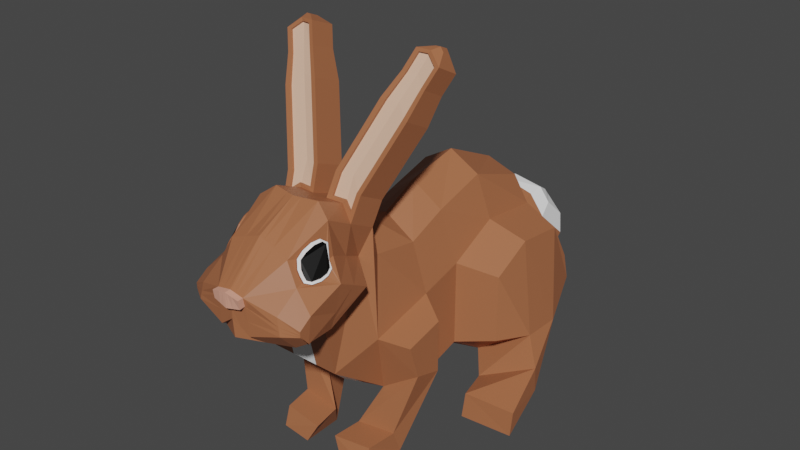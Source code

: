 # Source: rabbit.blend  (saved by Blender 3.4.6; exported with 4.5.12 LTS)
import bpy
from mathutils import Matrix  # noqa: F401  (used for matrix-valued properties, if any)

bpy.ops.wm.read_factory_settings(use_empty=True)
scene = bpy.context.scene
scene.name = 'Scene'

# ---- collections
col_collection = bpy.data.collections.new('Collection'); scene.collection.children.link(col_collection)

# ---- materials (node trees are filled in below, after node groups)
mat_brown = bpy.data.materials.new('Brown')
mat_white_001 = bpy.data.materials.new('White.001')
mat_black = bpy.data.materials.new('Black')
mat_pink = bpy.data.materials.new('Pink')
mat_darkbrown = bpy.data.materials.new('darkbrown')
mat_material = bpy.data.materials.new('Material')

# ---- material node trees
mat_brown.use_nodes = True; mat_brown.node_tree.nodes.clear()
_N = mat_brown.node_tree.nodes; _L = mat_brown.node_tree.links
n0 = _N.new('ShaderNodeBsdfPrincipled'); n0.name = 'Principled BSDF'; n0.location = (10, 300)
n0.distribution = 'GGX'
n0.subsurface_method = 'RANDOM_WALK_SKIN'
n0.inputs[0].default_value = (0.3974, 0.1391, 0.06125, 1.0)
n0.inputs[3].default_value = 1.45
n0.inputs[27].default_value = (0.0, 0.0, 0.0, 1.0)
n0.inputs[28].default_value = 1.0
n1 = _N.new('ShaderNodeOutputMaterial'); n1.name = 'Material Output'; n1.location = (300, 300)
_L.new(n0.outputs[0], n1.inputs[0])
n1.is_active_output = True
mat_white_001.use_nodes = True; mat_white_001.node_tree.nodes.clear()
_N = mat_white_001.node_tree.nodes; _L = mat_white_001.node_tree.links
n0 = _N.new('ShaderNodeBsdfPrincipled'); n0.name = 'Principled BSDF'; n0.location = (10, 300)
n0.distribution = 'GGX'
n0.subsurface_method = 'RANDOM_WALK_SKIN'
n0.inputs[0].default_value = (1.0, 1.0, 1.0, 1.0)
n0.inputs[3].default_value = 1.45
n0.inputs[27].default_value = (0.0, 0.0, 0.0, 1.0)
n0.inputs[28].default_value = 1.0
n1 = _N.new('ShaderNodeOutputMaterial'); n1.name = 'Material Output'; n1.location = (300, 300)
_L.new(n0.outputs[0], n1.inputs[0])
n1.is_active_output = True
mat_black.use_nodes = True; mat_black.node_tree.nodes.clear()
_N = mat_black.node_tree.nodes; _L = mat_black.node_tree.links
n0 = _N.new('ShaderNodeBsdfPrincipled'); n0.name = 'Principled BSDF'; n0.location = (10, 300)
n0.distribution = 'GGX'
n0.subsurface_method = 'RANDOM_WALK_SKIN'
n0.inputs[0].default_value = (0.0, 0.0, 0.0, 1.0)
n0.inputs[3].default_value = 1.45
n0.inputs[27].default_value = (0.0, 0.0, 0.0, 1.0)
n0.inputs[28].default_value = 1.0
n1 = _N.new('ShaderNodeOutputMaterial'); n1.name = 'Material Output'; n1.location = (300, 300)
_L.new(n0.outputs[0], n1.inputs[0])
n1.is_active_output = True
mat_pink.use_nodes = True; mat_pink.node_tree.nodes.clear()
_N = mat_pink.node_tree.nodes; _L = mat_pink.node_tree.links
n0 = _N.new('ShaderNodeOutputMaterial'); n0.name = 'Material Output'; n0.location = (300, 300)
n1 = _N.new('ShaderNodeBsdfPrincipled'); n1.name = 'Principled BSDF'; n1.location = (10, 300)
n1.distribution = 'GGX'
n1.subsurface_method = 'RANDOM_WALK_SKIN'
n1.inputs[0].default_value = (0.8, 0.3783, 0.2714, 1.0)
n1.inputs[3].default_value = 1.45
n1.inputs[27].default_value = (0.0, 0.0, 0.0, 1.0)
n1.inputs[28].default_value = 1.0
_L.new(n1.outputs[0], n0.inputs[0])
n0.is_active_output = True
mat_darkbrown.use_nodes = True; mat_darkbrown.node_tree.nodes.clear()
_N = mat_darkbrown.node_tree.nodes; _L = mat_darkbrown.node_tree.links
n0 = _N.new('ShaderNodeBsdfPrincipled'); n0.name = 'Principled BSDF'; n0.location = (10, 300)
n0.distribution = 'GGX'
n0.subsurface_method = 'RANDOM_WALK_SKIN'
n0.inputs[0].default_value = (0.1814, 0.05802, 0.004255, 1.0)
n0.inputs[3].default_value = 1.45
n0.inputs[27].default_value = (0.0, 0.0, 0.0, 1.0)
n0.inputs[28].default_value = 1.0
n1 = _N.new('ShaderNodeOutputMaterial'); n1.name = 'Material Output'; n1.location = (300, 300)
_L.new(n0.outputs[0], n1.inputs[0])
n1.is_active_output = True
mat_material.use_nodes = True; mat_material.node_tree.nodes.clear()
_N = mat_material.node_tree.nodes; _L = mat_material.node_tree.links
n0 = _N.new('ShaderNodeBsdfPrincipled'); n0.name = 'Principled BSDF'; n0.location = (10, 300)
n0.distribution = 'GGX'
n0.subsurface_method = 'RANDOM_WALK_SKIN'
n0.inputs[0].default_value = (0.8, 0.4993, 0.3541, 1.0)
n0.inputs[3].default_value = 1.45
n0.inputs[27].default_value = (0.0, 0.0, 0.0, 1.0)
n0.inputs[28].default_value = 1.0
n1 = _N.new('ShaderNodeOutputMaterial'); n1.name = 'Material Output'; n1.location = (300, 300)
_L.new(n0.outputs[0], n1.inputs[0])
n1.is_active_output = True

# ---- world
world_world = bpy.data.worlds.new('World'); scene.world = world_world
world_world.use_nodes = True; world_world.node_tree.nodes.clear()
_N = world_world.node_tree.nodes; _L = world_world.node_tree.links
n0 = _N.new('ShaderNodeOutputWorld'); n0.name = 'World Output'; n0.location = (300, 300)
n1 = _N.new('ShaderNodeBackground'); n1.name = 'Background'; n1.location = (10, 300)
n1.inputs[0].default_value = (0.05088, 0.05088, 0.05088, 1.0)
_L.new(n1.outputs[0], n0.inputs[0])
n0.is_active_output = True
world_world.color = (0.05088, 0.05088, 0.05088)
world_world.use_sun_shadow = False
world_world.sun_shadow_jitter_overblur = 0.0

# ---- meshes
me_plane = bpy.data.meshes.new('Plane')
me_plane.from_pydata([(0.133, -0.1128, 1.306), (0.1964, -0.1181, 0.5391), (0.133, 0.113, 1.401), (0.1964, 0.145, 0.6131), (0.133, 0.4281, 1.493), (0.1964, 0.3731, 0.4579), (0.133, 0.7858, 1.367), (0.1964, 0.798, 0.4984), (0.133, 0.888, 1.163), (0.2052, 1.003, 0.7355), (0.133, -0.3877, 1.35), (0.1523, -0.3799, 0.5777), (0.3569, 0.2322, 0.6616), (0.1636, -0.4668, 1.542), (0.1523, -0.7388, 0.8445), (0.1636, -0.7679, 1.695), (0.1523, -0.8076, 1.17), (0.133, -0.9928, 1.572), (0.1964, -1.047, 1.178), (0.06, -1.18, 1.428), (0.1964, -1.141, 1.278), (0.0, -0.1148, 1.421), (0.0, -0.1525, 0.4833), (0.0, 0.09972, 1.527), (0.0, 0.145, 0.5361), (0.0, 0.4242, 1.595), (0.0, 0.4091, 0.4455), (0.0, 0.7807, 1.432), (0.0, 0.7656, 0.4643), (0.0, 0.8855, 1.214), (0.0, -0.3462, 1.521), (0.0, -0.4636, 0.5818), (0.0, -0.4275, 1.627), (0.0, -0.7388, 0.8445), (0.0, -0.7653, 1.753), (0.0, -0.8076, 1.17), (0.0, -0.9842, 1.634), (0.0, -1.173, 1.189), (0.0, -1.18, 1.443), (0.0, -1.18, 1.292), (0.1964, -0.108, 1.033), (0.1964, 0.1448, 1.102), (0.1964, 0.4374, 1.25), (0.1964, 0.798, 1.212), (0.1964, 0.8941, 1.043), (0.1964, -0.4865, 0.942), (0.1284, -0.5196, 1.393), (0.1816, -0.7664, 1.523), (0.1816, -1.006, 1.459), (0.1816, -1.133, 1.37), (0.4365, 0.402, 0.6582), (0.4365, 0.6334, 0.6498), (0.3598, 0.9221, 0.7586), (0.3569, 0.2321, 1.054), (0.3569, 0.4673, 1.174), (0.3569, 0.757, 1.143), (0.3569, 0.8865, 0.9149), (0.3135, -0.2006, 0.9712), (0.3135, -0.2005, 0.6748), (0.3135, -0.4249, 0.9174), (0.3135, -0.3631, 0.7219), (0.2636, 0.2646, 0.3648), (0.2636, 0.4053, 0.249), (0.5036, 0.3353, 0.5155), (0.5036, 0.3457, 0.3682), (0.2939, 0.08614, 0.3612), (0.2939, 0.05637, 0.2265), (0.534, 0.07643, 0.384), (0.534, 0.05358, 0.251), (0.06301, -0.443, 0.334), (0.1072, -0.3754, 0.196), (0.2317, -0.4275, 0.3544), (0.2317, -0.3725, 0.2154), (0.04638, -0.6069, 0.3254), (0.09052, -0.6292, 0.2159), (0.2151, -0.5914, 0.3458), (0.2151, -0.6264, 0.2352), (0.2558, -0.8249, 1.438), (0.222, -0.8506, 1.195), (0.2558, -1.024, 1.362), (0.2558, -1.043, 1.23), (0.2558, -1.093, 1.314), (0.2558, -1.093, 1.284), (0.239, -0.6265, 1.329), (0.06917, -1.165, 1.224), (0.189, -1.137, 1.324), (0.0, -1.18, 1.362), (0.2389, -0.8412, 1.286), (0.2558, -1.044, 1.224), (0.2558, -1.093, 1.299), (0.06071, -1.172, 1.381), (0.06119, -1.212, 1.427), (0.0, -1.212, 1.441), (0.0, -1.212, 1.361), (0.0619, -1.204, 1.379), (0.06649, -0.9885, 1.603), (0.1009, -0.7405, 1.756), (0.1009, -0.4211, 1.617), (0.06649, -0.3669, 1.436), (0.03, -1.18, 1.436), (0.03458, -1.172, 1.258), (0.03035, -1.176, 1.372), (0.0306, -1.212, 1.434), (0.03095, -1.208, 1.37), (0.1816, -0.8014, 1.514), (0.1816, -0.9685, 1.469), (0.1695, -0.7904, 1.596), (0.1595, -0.8267, 1.624), (0.151, -0.8738, 1.619), (0.1446, -0.9196, 1.596), (0.1415, -0.9519, 1.565), (0.1559, -0.9707, 1.526), (0.1683, -0.9721, 1.498), (0.1982, -0.9398, 1.456), (0.2076, -0.8913, 1.457), (0.209, -0.8496, 1.468), (0.2025, -0.8146, 1.487), (0.1849, -0.8271, 1.524), (0.1889, -0.9494, 1.49), (0.1778, -0.8186, 1.591), (0.1757, -0.8376, 1.607), (0.169, -0.8716, 1.603), (0.1626, -0.9102, 1.583), (0.1587, -0.9355, 1.558), (0.1704, -0.9502, 1.528), (0.1806, -0.9513, 1.506), (0.2, -0.9357, 1.484), (0.2078, -0.8963, 1.485), (0.2088, -0.8611, 1.494), (0.2028, -0.8367, 1.507), (0.1906, -0.8042, 1.519), (0.1784, -0.7932, 1.602), (0.1685, -0.8295, 1.63), (0.16, -0.8766, 1.625), (0.1535, -0.9224, 1.602), (0.1505, -0.9547, 1.571), (0.1649, -0.9735, 1.532), (0.1773, -0.9749, 1.504), (0.1906, -0.9713, 1.475), (0.2071, -0.9426, 1.462), (0.2165, -0.8941, 1.463), (0.218, -0.8524, 1.474), (0.2115, -0.8174, 1.493), (0.1896, -0.8185, 1.525), (0.1942, -0.9599, 1.485), (0.1813, -0.8086, 1.603), (0.1789, -0.8306, 1.621), (0.1711, -0.8699, 1.616), (0.1638, -0.9147, 1.593), (0.1592, -0.9439, 1.565), (0.1728, -0.9609, 1.53), (0.1846, -0.9622, 1.504), (0.207, -0.9441, 1.479), (0.2161, -0.8985, 1.481), (0.2172, -0.8578, 1.491), (0.2103, -0.8296, 1.505), (0.1474, -0.5953, 1.666), (0.1927, -1.139, 1.301), (0.0, -0.5964, 1.69), (0.155, -0.643, 1.458), (0.0, -1.18, 1.327), (0.2304, -0.8459, 1.241), (0.2558, -1.043, 1.227), (0.2558, -1.093, 1.291), (0.2474, -0.7257, 1.384), (0.06494, -1.168, 1.303), (0.03247, -1.174, 1.315), (0.1104, -0.5741, 1.706), (0.03234, -0.7574, 1.753), (0.02132, -0.3529, 1.494), (0.01109, -1.178, 1.281), (0.009733, -1.179, 1.365), (0.009923, -1.211, 1.364), (0.02132, -0.9856, 1.624), (0.03234, -0.4255, 1.624), (0.009619, -1.18, 1.441), (0.00981, -1.212, 1.439), (0.01041, -1.178, 1.323), (0.05466, -0.5804, 1.707), (0.1125, -0.3688, 1.745), (0.1753, -0.4144, 1.671), (0.044, -0.3731, 1.753), (0.1549, -0.5616, 1.75), (0.06421, -0.5375, 1.813), (0.1706, -0.2887, 1.93), (0.2334, -0.3344, 1.856), (0.1021, -0.2931, 1.937), (0.2135, -0.4811, 1.936), (0.1217, -0.4582, 1.996), (0.223, -0.2165, 2.097), (0.2858, -0.2622, 2.022), (0.1545, -0.2209, 2.104), (0.2659, -0.4089, 2.103), (0.1545, -0.3868, 2.169), (0.2651, -0.1778, 2.236), (0.3177, -0.216, 2.173), (0.2077, -0.1815, 2.242), (0.3011, -0.339, 2.241), (0.2077, -0.3205, 2.296), (0.2979, -0.1326, 2.34), (0.3504, -0.1709, 2.277), (0.2405, -0.1363, 2.346), (0.3313, -0.2973, 2.337), (0.2898, -0.2725, 2.382), (0.2534, -0.2795, 2.383), (0.3087, -0.1694, 2.385), (0.3266, -0.1824, 2.364), (0.2892, -0.1706, 2.387), (0.3266, -0.2252, 2.385), (0.3087, -0.2148, 2.405), (0.2892, -0.2178, 2.405), (0.1636, -0.6173, 1.618), (0.1009, -0.5808, 1.686), (0.03234, -0.5914, 1.689), (0.044, -0.5391, 1.817), (0.1021, -0.459, 2.002), (0.1753, -0.565, 1.747), (0.2334, -0.4849, 1.932), (0.2858, -0.4127, 2.098), (0.3177, -0.3422, 2.237), (0.1741, -0.386, 2.162), (0.2242, -0.3198, 2.29), (0.3504, -0.297, 2.341), (0.2979, -0.2664, 2.398), (0.2405, -0.2753, 2.4), (0.1101, -0.5623, 1.701), (0.1123, -0.5166, 1.81), (0.1547, -0.5497, 1.745), (0.06396, -0.5256, 1.808), (0.1704, -0.4365, 1.995), (0.2227, -0.3643, 2.161), (0.2133, -0.4692, 1.931), (0.1215, -0.4463, 1.991), (0.2657, -0.3971, 2.098), (0.1739, -0.3741, 2.157), (0.3008, -0.329, 2.237), (0.2649, -0.3016, 2.29), (0.2239, -0.3098, 2.286), (0.2896, -0.2625, 2.377), (0.1471, -0.5834, 1.661), (0.05441, -0.5685, 1.702), (0.3311, -0.2874, 2.333), (0.2532, -0.2695, 2.379), (0.2079, 0.9968, 0.7368), (0.0, 0.9644, 0.7027), (0.1314, 0.9653, 1.18), (0.2037, 1.164, 0.8833), (0.0, 0.9628, 1.23), (0.1948, 0.9715, 1.059), (0.0, 1.152, 0.8557), (0.1751, 1.069, 1.106), (0.1325, 1.065, 1.187), (0.0, 1.063, 1.221), (0.1811, 1.199, 0.9874), (0.0, 1.204, 0.9653), (0.119, 1.146, 1.138), (0.1177, 1.146, 1.14), (0.0, 1.146, 1.142), (0.1192, 1.181, 1.095), (0.0, 1.181, 1.094), (0.09821, 0.145, 0.5746), (0.09821, -0.1353, 0.5112), (0.07614, -0.8076, 1.17), (0.09821, -1.11, 1.183), (0.09821, 0.7818, 0.4813), (0.07614, -0.4218, 0.5797), (0.07614, -0.7388, 0.8445), (0.09821, 0.3911, 0.4517), (0.104, 0.9806, 0.7197), (0.1026, 0.9837, 0.7191), (0.1018, 1.158, 0.8695), (0.09053, 1.201, 0.9763), (0.05958, 1.181, 1.095), (0.05833, -0.7388, 0.8445), (0.0, -0.7942, 1.106), (0.05447, -0.7897, 1.085), (0.03504, -0.7937, 1.104)], [(44, 243)], [(40, 1, 3, 41), (41, 3, 12, 53), (3, 5, 50, 12), (43, 42, 54, 55), (40, 0, 10, 45), (45, 10, 13, 46), (159, 211, 15, 47), (47, 15, 17, 48, 105, 112, 111, 110, 109, 108, 107, 106, 104), (48, 17, 19, 49), (4, 6, 27, 25), (173, 168, 34, 36), (260, 261, 22, 24), (262, 263, 37, 35), (174, 169, 30, 32), (265, 266, 273, 33, 31), (6, 8, 29, 27), (175, 173, 36, 38), (267, 260, 24, 26), (18, 20, 84, 100, 170, 39, 37, 263), (2, 4, 25, 23), (213, 174, 32, 158), (10, 0, 21, 30, 169, 98), (266, 262, 35, 274, 276, 275, 273), (0, 2, 23, 21), (261, 265, 31, 22), (264, 267, 26, 28), (264, 28, 244, 268), (48, 49, 81, 79), (18, 16, 78, 80), (159, 47, 77, 164), (11, 45, 46, 14), (40, 45, 59, 57), (6, 43, 44, 8), (4, 42, 43, 6), (2, 41, 42, 4), (0, 40, 41, 2), (53, 12, 50, 54), (54, 50, 51, 55), (55, 51, 52, 56), (42, 41, 53, 54), (44, 43, 55, 56), (7, 51, 64, 62), (9, 44, 56, 52), (7, 9, 52, 51), (58, 57, 59, 60), (1, 40, 57, 58), (58, 60, 71, 72), (45, 11, 60, 59), (85, 49, 19, 90), (63, 61, 65, 67), (51, 50, 63, 64), (50, 5, 61, 63), (5, 7, 62, 61), (65, 66, 68, 67), (61, 62, 66, 65), (62, 64, 68, 66), (64, 63, 67, 68), (72, 71, 75, 76), (60, 11, 69, 71), (11, 1, 70, 69), (1, 58, 72, 70), (73, 74, 76, 75), (70, 72, 76, 74), (69, 70, 74, 73), (71, 69, 73, 75), (14, 46, 16), (88, 79, 81, 89), (87, 77, 79, 88), (164, 77, 87, 161), (20, 18, 80, 82), (47, 104, 116, 115, 114, 113, 105, 48, 79, 77), (157, 20, 82, 163), (16, 46, 83, 78), (101, 90, 94, 103), (177, 171, 86, 160), (49, 85, 89, 81), (161, 87, 88, 162), (162, 88, 89, 163), (157, 85, 90, 165), (172, 176, 92, 93), (175, 38, 92, 176), (90, 19, 91, 94), (19, 99, 102, 91), (94, 91, 102, 103), (165, 90, 101, 166), (171, 101, 103, 172), (13, 97, 179, 180), (19, 17, 95, 99), (13, 10, 98, 97), (17, 15, 96, 95), (114, 115, 141, 140), (126, 127, 153, 152), (108, 109, 134, 133), (115, 116, 142, 141), (109, 110, 135, 134), (116, 104, 130, 142), (110, 111, 136, 135), (111, 112, 137, 136), (112, 105, 138, 137), (104, 106, 131, 130), (105, 113, 139, 138), (106, 107, 132, 131), (113, 114, 140, 139), (107, 108, 133, 132), (119, 117, 130, 131), (120, 119, 131, 132), (121, 120, 132, 133), (122, 121, 133, 134), (123, 122, 134, 135), (124, 123, 135, 136), (125, 124, 136, 137), (118, 125, 137, 138), (126, 118, 138, 139), (127, 126, 139, 140), (128, 127, 140, 141), (129, 128, 141, 142), (117, 129, 142, 130), (143, 145, 146, 147, 148, 149, 150, 151, 144, 152, 153, 154, 155), (120, 121, 147, 146), (127, 128, 154, 153), (121, 122, 148, 147), (128, 129, 155, 154), (122, 123, 149, 148), (129, 117, 143, 155), (123, 124, 150, 149), (124, 125, 151, 150), (125, 118, 144, 151), (117, 119, 145, 143), (118, 126, 152, 144), (119, 120, 146, 145), (15, 211, 212, 96), (84, 165, 166, 100), (20, 157, 165, 84), (80, 162, 163, 82), (78, 161, 162, 80), (170, 177, 160, 39), (85, 157, 163, 89), (83, 164, 161, 78), (46, 159, 164, 83), (168, 213, 158, 34), (46, 13, 211, 159), (96, 212, 213, 168), (100, 166, 177, 170), (86, 171, 172, 93), (99, 175, 176, 102), (103, 102, 176, 172), (166, 101, 171, 177), (178, 167, 225, 240), (99, 95, 173, 175), (97, 98, 169, 174), (95, 96, 168, 173), (187, 192, 233, 231), (181, 214, 215, 186), (211, 13, 180, 216), (174, 213, 214, 181), (97, 174, 181, 179), (167, 156, 239, 225), (184, 186, 191, 189), (220, 188, 232, 234), (216, 180, 185, 217), (180, 179, 184, 185), (192, 197, 235, 233), (179, 181, 186, 184), (218, 190, 195, 219), (197, 202, 241, 235), (186, 215, 193, 191), (182, 187, 231, 227), (217, 185, 190, 218), (185, 184, 189, 190), (196, 198, 224, 201), (194, 196, 201, 199), (190, 189, 194, 195), (204, 221, 237, 242), (189, 191, 196, 194), (191, 193, 198, 196), (200, 199, 205, 206), (222, 200, 206, 208), (156, 182, 227, 239), (219, 195, 200, 222), (195, 194, 199, 200), (203, 204, 242, 238), (208, 206, 205, 209), (209, 205, 207, 210), (224, 223, 209, 210), (199, 201, 207, 205), (201, 224, 210, 207), (223, 222, 208, 209), (156, 167, 212, 211), (167, 178, 213, 212), (183, 188, 215, 214), (178, 183, 214, 213), (182, 156, 211, 216), (187, 182, 216, 217), (197, 192, 218, 219), (188, 220, 193, 215), (192, 187, 217, 218), (220, 221, 198, 193), (203, 202, 222, 223), (204, 203, 223, 224), (221, 204, 224, 198), (202, 197, 219, 222), (240, 225, 226, 228), (226, 227, 231, 229), (225, 239, 227, 226), (232, 229, 230, 234), (228, 226, 229, 232), (230, 233, 235, 236), (229, 231, 233, 230), (234, 230, 236, 237), (236, 235, 241, 238), (237, 236, 238, 242), (221, 220, 234, 237), (188, 183, 228, 232), (202, 203, 238, 241), (183, 178, 240, 228), (269, 244, 249, 270), (8, 44, 248, 245), (29, 8, 245, 247), (44, 9, 246, 248), (245, 248, 250, 251), (248, 246, 253, 250), (247, 245, 251, 252), (270, 249, 254, 271), (271, 254, 259, 272), (256, 255, 258, 272, 259, 257), (252, 251, 256, 257), (250, 253, 258, 255), (251, 250, 255, 256), (7, 264, 268, 243), (7, 5, 267, 264), (1, 11, 265, 261), (14, 16, 262, 266), (5, 3, 260, 267), (11, 14, 266, 265), (16, 18, 263, 262), (3, 1, 261, 260), (253, 271, 272, 258), (246, 270, 271, 253), (9, 269, 270, 246), (273, 275, 276, 274, 33)])
me_plane.polygons.foreach_set('material_index', [0, 0, 0, 0, 0, 0, 0, 0, 0, 0, 0, 1, 0, 0, 1, 0, 0, 1, 0, 0, 0, 0, 0, 0, 1, 1, 1, 0, 0, 0, 0, 0, 0, 0, 0, 0, 0, 0, 0, 0, 0, 0, 0, 0, 0, 0, 0, 0, 0, 0, 0, 0, 0, 0, 0, 0, 0, 0, 0, 0, 0, 0, 0, 0, 0, 0, 0, 0, 0, 0, 0, 0, 0, 3, 0, 0, 0, 0, 0, 3, 3, 3, 3, 3, 0, 3, 0, 0, 0, 0, 0, 0, 0, 0, 0, 0, 0, 0, 0, 0, 0, 0, 0, 0, 1, 1, 1, 1, 1, 1, 1, 1, 1, 1, 1, 1, 1, 2, 0, 0, 0, 0, 0, 0, 0, 0, 0, 0, 0, 0, 0, 0, 0, 0, 0, 0, 0, 0, 0, 0, 0, 0, 0, 3, 3, 3, 0, 0, 0, 0, 0, 0, 0, 0, 0, 0, 0, 0, 0, 0, 0, 0, 0, 0, 0, 0, 0, 0, 0, 0, 0, 0, 0, 0, 0, 0, 0, 0, 0, 0, 0, 0, 0, 0, 0, 0, 0, 0, 0, 0, 0, 0, 0, 0, 0, 0, 0, 0, 0, 0, 0, 5, 5, 5, 5, 5, 5, 5, 5, 5, 5, 0, 0, 0, 0, 1, 0, 0, 0, 1, 1, 1, 1, 1, 1, 1, 1, 1, 0, 0, 0, 0, 0, 0, 0, 0, 1, 1, 0, 1])
_uv = me_plane.uv_layers.new(name='UVMap')
_uv.uv.foreach_set('vector', [0.4613, 0.0, 0.9266, 0.0, 0.9266, 1.0, 0.4613, 1.0, 0.4613, 1.0, 0.9266, 1.0, 0.9266, 1.0, 0.4613, 1.0, 0.9266, 1.0, 1.0, 1.0, 0.9266, 1.0, 0.9266, 1.0, 0.4613, 1.0, 0.4613, 1.0, 0.4613, 1.0, 0.4613, 1.0, 0.4613, 0.0, 0.1363, 0.0, 0.1363, 0.0, 0.4613, 0.0, 0.4613, 0.0, 0.1363, 0.0, 0.1363, 0.0, 0.4613, 0.0, 0.4613, 0.0, 0.1363, 0.0, 0.1363, 0.0, 0.4613, 0.0, 0.4613, 0.0, 0.1363, 0.0, 0.1363, 0.0, 0.4613, 0.0, 0.4613, 0.0, 0.3762, 0.0, 0.2951, 0.0, 0.2051, 0.0, 0.1711, 0.0, 0.1737, 0.0, 0.2128, 0.0, 0.3025, 0.0, 0.4613, 0.0, 0.4613, 0.0, 0.1363, 0.0, 0.1363, 0.0, 0.4613, 0.0, 0.1363, 1.0, 0.1363, 1.0, 0.0, 1.0, 0.0, 1.0, 0.02184, 0.0, 0.02184, 0.0, 0.0, 0.0, 0.0, 0.0, 0.9633, 1.0, 0.9633, 0.0, 1.0, 0.0, 1.0, 1.0, 1.0, 0.0, 1.0, 0.0, 1.0, 0.0, 1.0, 0.0, 0.02184, 0.0, 0.02184, 0.0, 0.0, 0.0, 0.0, 0.0, 0.9633, 0.0, 1.0, 0.0, 1.0, 0.0, 1.0, 0.0, 1.0, 0.0, 0.1363, 1.0, 0.1363, 1.0, 0.0, 1.0, 0.0, 1.0, 0.02184, 0.0, 0.02184, 0.0, 0.0, 0.0, 0.0, 0.0, 1.0, 1.0, 0.9633, 1.0, 1.0, 1.0, 1.0, 1.0, 1.0, 0.0, 1.0, 0.0, 1.0, 0.0, 1.0, 0.0, 1.0, 0.0, 1.0, 0.0, 1.0, 0.0, 1.0, 0.0, 0.1363, 1.0, 0.1363, 1.0, 0.0, 1.0, 0.0, 1.0, 0.02184, 0.0, 0.02184, 0.0, 0.0, 0.0, 0.0, 0.0, 0.1363, 0.0, 0.1363, 0.0, 0.0, 0.0, 0.0, 0.0, 0.02184, 0.0, 0.06813, 0.0, 1.0, 0.0, 1.0, 0.0, 1.0, 0.0, 1.0, 0.0, 1.0, 0.0, 1.0, 0.0, 1.0, 0.0, 0.1363, 0.0, 0.1363, 1.0, 0.0, 1.0, 0.0, 0.0, 0.9633, 0.0, 0.9633, 0.0, 1.0, 0.0, 1.0, 0.0, 1.0, 1.0, 1.0, 1.0, 1.0, 1.0, 1.0, 1.0, 1.0, 1.0, 1.0, 1.0, 1.0, 1.0, 1.0, 1.0, 0.4613, 0.0, 0.4613, 0.0, 0.4613, 0.0, 0.4613, 0.0, 1.0, 0.0, 1.0, 0.0, 1.0, 0.0, 1.0, 0.0, 0.4613, 0.0, 0.4613, 0.0, 0.4613, 0.0, 0.4613, 0.0, 0.9266, 0.0, 0.4613, 0.0, 0.4613, 0.0, 1.0, 0.0, 0.4613, 0.0, 0.4613, 0.0, 0.4613, 0.0, 0.4613, 0.0, 0.1363, 1.0, 0.4613, 1.0, 0.4613, 1.0, 0.1363, 1.0, 0.1363, 1.0, 0.4613, 1.0, 0.4613, 1.0, 0.1363, 1.0, 0.1363, 1.0, 0.4613, 1.0, 0.4613, 1.0, 0.1363, 1.0, 0.1363, 0.0, 0.4613, 0.0, 0.4613, 1.0, 0.1363, 1.0, 0.4613, 1.0, 0.9266, 1.0, 0.9266, 1.0, 0.4613, 1.0, 0.4613, 1.0, 0.9266, 1.0, 0.9266, 1.0, 0.4613, 1.0, 0.4613, 1.0, 0.9266, 1.0, 0.9266, 1.0, 0.4613, 1.0, 0.4613, 1.0, 0.4613, 1.0, 0.4613, 1.0, 0.4613, 1.0, 0.4613, 1.0, 0.4613, 1.0, 0.4613, 1.0, 0.4613, 1.0, 1.0, 1.0, 0.9266, 1.0, 0.9266, 1.0, 1.0, 1.0, 0.9266, 1.0, 0.4613, 1.0, 0.4613, 1.0, 0.9266, 1.0, 1.0, 1.0, 0.9266, 1.0, 0.9266, 1.0, 0.9266, 1.0, 0.9266, 0.0, 0.4613, 0.0, 0.4613, 0.0, 0.9266, 0.0, 0.9266, 0.0, 0.4613, 0.0, 0.4613, 0.0, 0.9266, 0.0, 0.9266, 0.0, 0.9266, 0.0, 0.9266, 0.0, 0.9266, 0.0, 0.4613, 0.0, 0.9266, 0.0, 0.9266, 0.0, 0.4613, 0.0, 0.7307, 0.0, 0.4613, 0.0, 0.1363, 0.0, 0.5681, 0.0, 0.9266, 1.0, 1.0, 1.0, 1.0, 1.0, 0.9266, 1.0, 0.9266, 1.0, 0.9266, 1.0, 0.9266, 1.0, 0.9266, 1.0, 0.9266, 1.0, 1.0, 1.0, 1.0, 1.0, 0.9266, 1.0, 1.0, 1.0, 1.0, 1.0, 1.0, 1.0, 1.0, 1.0, 1.0, 1.0, 1.0, 1.0, 0.9266, 1.0, 0.9266, 1.0, 1.0, 1.0, 1.0, 1.0, 1.0, 1.0, 1.0, 1.0, 1.0, 1.0, 0.9266, 1.0, 0.9266, 1.0, 1.0, 1.0, 0.9266, 1.0, 0.9266, 1.0, 0.9266, 1.0, 0.9266, 1.0, 0.9266, 0.0, 0.9266, 0.0, 0.9266, 0.0, 0.9266, 0.0, 0.9266, 0.0, 0.9266, 0.0, 0.9266, 0.0, 0.9266, 0.0, 0.9266, 0.0, 0.9266, 0.0, 0.9266, 0.0, 0.9266, 0.0, 0.9266, 0.0, 0.9266, 0.0, 0.9266, 0.0, 0.9266, 0.0, 0.9266, 0.0, 0.9266, 0.0, 0.9266, 0.0, 0.9266, 0.0, 0.9266, 0.0, 0.9266, 0.0, 0.9266, 0.0, 0.9266, 0.0, 0.9266, 0.0, 0.9266, 0.0, 0.9266, 0.0, 0.9266, 0.0, 0.9266, 0.0, 0.9266, 0.0, 0.9266, 0.0, 0.9266, 0.0, 1.0, 0.0, 0.4613, 0.0, 1.0, 0.0, 0.7307, 0.0, 0.4613, 0.0, 0.4613, 0.0, 0.7307, 0.0, 0.7307, 0.0, 0.4613, 0.0, 0.4613, 0.0, 0.7307, 0.0, 0.4613, 0.0, 0.4613, 0.0, 0.7307, 0.0, 0.8653, 0.0, 1.0, 0.0, 1.0, 0.0, 1.0, 0.0, 1.0, 0.0, 0.4613, 0.0, 0.4613, 0.0, 0.4613, 0.0, 0.4613, 0.0, 0.4613, 0.0, 0.4613, 0.0, 0.4613, 0.0, 0.4613, 0.0, 0.4613, 0.0, 0.4613, 0.0, 0.8653, 0.0, 1.0, 0.0, 1.0, 0.0, 0.8653, 0.0, 1.0, 0.0, 0.4613, 0.0, 0.4613, 0.0, 1.0, 0.0, 0.5341, 0.0, 0.5681, 0.0, 0.5681, 0.0, 0.5341, 0.0, 0.7555, 0.0, 0.5109, 0.0, 0.5, 0.0, 0.75, 0.0, 0.4613, 0.0, 0.7307, 0.0, 0.7307, 0.0, 0.4613, 0.0, 0.8653, 0.0, 0.7307, 0.0, 0.7307, 0.0, 0.8653, 0.0, 0.8653, 0.0, 0.7307, 0.0, 0.7307, 0.0, 0.8653, 0.0, 0.8653, 0.0, 0.7307, 0.0, 0.5681, 0.0, 0.7841, 0.0, 0.5109, 0.0, 0.02184, 0.0, 0.0, 0.0, 0.5, 0.0, 0.02184, 0.0, 0.0, 0.0, 0.0, 0.0, 0.02184, 0.0, 0.5681, 0.0, 0.1363, 0.0, 0.1363, 0.0, 0.5681, 0.0, 0.1363, 0.0, 0.06813, 0.0, 0.06813, 0.0, 0.1363, 0.0, 0.5681, 0.0, 0.1363, 0.0, 0.06813, 0.0, 0.5341, 0.0, 0.7841, 0.0, 0.5681, 0.0, 0.5341, 0.0, 0.767, 0.0, 0.5109, 0.0, 0.5341, 0.0, 0.5341, 0.0, 0.5109, 0.0, 0.1363, 0.0, 0.06813, 0.0, 0.06813, 0.0, 0.1363, 0.0, 0.1363, 0.0, 0.1363, 0.0, 0.06813, 0.0, 0.06813, 0.0, 0.1363, 0.0, 0.1363, 0.0, 0.06813, 0.0, 0.06813, 0.0, 0.1363, 0.0, 0.1363, 0.0, 0.06813, 0.0, 0.06813, 0.0, 0.4613, 0.0, 0.4613, 0.0, 0.4613, 0.0, 0.4613, 0.0, 0.4276, 0.0, 0.4299, 0.0, 0.4299, 0.0, 0.4276, 0.0, 0.1737, 0.0, 0.1711, 0.0, 0.1711, 0.0, 0.1737, 0.0, 0.4613, 0.0, 0.4613, 0.0, 0.4613, 0.0, 0.4613, 0.0, 0.1711, 0.0, 0.2051, 0.0, 0.2051, 0.0, 0.1711, 0.0, 0.4613, 0.0, 0.4613, 0.0, 0.4613, 0.0, 0.4613, 0.0, 0.2051, 0.0, 0.2951, 0.0, 0.2951, 0.0, 0.2051, 0.0, 0.2951, 0.0, 0.3762, 0.0, 0.3762, 0.0, 0.2951, 0.0, 0.3762, 0.0, 0.4613, 0.0, 0.4613, 0.0, 0.3762, 0.0, 0.4613, 0.0, 0.3025, 0.0, 0.3025, 0.0, 0.4613, 0.0, 0.4613, 0.0, 0.4613, 0.0, 0.4613, 0.0, 0.4613, 0.0, 0.3025, 0.0, 0.2128, 0.0, 0.2128, 0.0, 0.3025, 0.0, 0.4613, 0.0, 0.4613, 0.0, 0.4613, 0.0, 0.4613, 0.0, 0.2128, 0.0, 0.1737, 0.0, 0.1737, 0.0, 0.2128, 0.0, 0.2995, 0.0, 0.4134, 0.0, 0.4613, 0.0, 0.3025, 0.0, 0.2532, 0.0, 0.2995, 0.0, 0.3025, 0.0, 0.2128, 0.0, 0.2257, 0.0, 0.2532, 0.0, 0.2128, 0.0, 0.1737, 0.0, 0.2252, 0.0, 0.2257, 0.0, 0.1737, 0.0, 0.1711, 0.0, 0.2532, 0.0, 0.2252, 0.0, 0.1711, 0.0, 0.2051, 0.0, 0.3195, 0.0, 0.2532, 0.0, 0.2051, 0.0, 0.2951, 0.0, 0.3764, 0.0, 0.3195, 0.0, 0.2951, 0.0, 0.3762, 0.0, 0.4163, 0.0, 0.3764, 0.0, 0.3762, 0.0, 0.4613, 0.0, 0.4276, 0.0, 0.4163, 0.0, 0.4613, 0.0, 0.4613, 0.0, 0.4299, 0.0, 0.4276, 0.0, 0.4613, 0.0, 0.4613, 0.0, 0.4313, 0.0, 0.4299, 0.0, 0.4613, 0.0, 0.4613, 0.0, 0.4316, 0.0, 0.4313, 0.0, 0.4613, 0.0, 0.4613, 0.0, 0.4134, 0.0, 0.4316, 0.0, 0.4613, 0.0, 0.4613, 0.0, 0.4134, 0.0, 0.2995, 0.0, 0.2532, 0.0, 0.2257, 0.0, 0.2252, 0.0, 0.2532, 0.0, 0.3195, 0.0, 0.3764, 0.0, 0.4163, 0.0, 0.4276, 0.0, 0.4299, 0.0, 0.4313, 0.0, 0.4316, 0.0, 0.2532, 0.0, 0.2257, 0.0, 0.2257, 0.0, 0.2532, 0.0, 0.4299, 0.0, 0.4313, 0.0, 0.4313, 0.0, 0.4299, 0.0, 0.2257, 0.0, 0.2252, 0.0, 0.2252, 0.0, 0.2257, 0.0, 0.4313, 0.0, 0.4316, 0.0, 0.4316, 0.0, 0.4313, 0.0, 0.2252, 0.0, 0.2532, 0.0, 0.2532, 0.0, 0.2252, 0.0, 0.4316, 0.0, 0.4134, 0.0, 0.4134, 0.0, 0.4316, 0.0, 0.2532, 0.0, 0.3195, 0.0, 0.3195, 0.0, 0.2532, 0.0, 0.3195, 0.0, 0.3764, 0.0, 0.3764, 0.0, 0.3195, 0.0, 0.3764, 0.0, 0.4163, 0.0, 0.4163, 0.0, 0.3764, 0.0, 0.4134, 0.0, 0.2995, 0.0, 0.2995, 0.0, 0.4134, 0.0, 0.4163, 0.0, 0.4276, 0.0, 0.4276, 0.0, 0.4163, 0.0, 0.2995, 0.0, 0.2532, 0.0, 0.2532, 0.0, 0.2995, 0.0, 0.1363, 0.0, 0.1363, 0.0, 0.06813, 0.0, 0.06813, 0.0, 1.0, 0.0, 0.7841, 0.0, 0.767, 0.0, 1.0, 0.0, 1.0, 0.0, 0.8653, 0.0, 0.7841, 0.0, 1.0, 0.0, 1.0, 0.0, 0.8653, 0.0, 0.8653, 0.0, 1.0, 0.0, 1.0, 0.0, 0.8653, 0.0, 0.8653, 0.0, 1.0, 0.0, 1.0, 0.0, 0.7555, 0.0, 0.75, 0.0, 1.0, 0.0, 0.7307, 0.0, 0.8653, 0.0, 0.8653, 0.0, 0.7307, 0.0, 0.4613, 0.0, 0.4613, 0.0, 0.8653, 0.0, 1.0, 0.0, 0.4613, 0.0, 0.4613, 0.0, 0.4613, 0.0, 0.4613, 0.0, 0.02184, 0.0, 0.02184, 0.0, 0.0, 0.0, 0.0, 0.0, 0.4613, 0.0, 0.1363, 0.0, 0.1363, 0.0, 0.4613, 0.0, 0.06813, 0.0, 0.06813, 0.0, 0.02184, 0.0, 0.02184, 0.0, 1.0, 0.0, 0.767, 0.0, 0.7555, 0.0, 1.0, 0.0, 0.5, 0.0, 0.5109, 0.0, 0.5109, 0.0, 0.5, 0.0, 0.06813, 0.0, 0.02184, 0.0, 0.02184, 0.0, 0.06813, 0.0, 0.5341, 0.0, 0.06813, 0.0, 0.02184, 0.0, 0.5109, 0.0, 0.767, 0.0, 0.5341, 0.0, 0.5109, 0.0, 0.7555, 0.0, 0.03574, 0.0, 0.07312, 0.0, 0.07312, 0.0, 0.03574, 0.0, 0.06813, 0.0, 0.06813, 0.0, 0.02184, 0.0, 0.02184, 0.0, 0.06813, 0.0, 0.06813, 0.0, 0.02184, 0.0, 0.02184, 0.0, 0.06813, 0.0, 0.06813, 0.0, 0.02184, 0.0, 0.02184, 0.0, 0.119, 0.0, 0.119, 0.0, 0.119, 0.0, 0.119, 0.0, 0.02184, 0.0, 0.02184, 0.0, 0.02184, 0.0, 0.02184, 0.0, 0.1363, 0.0, 0.1363, 0.0, 0.1363, 0.0, 0.1363, 0.0, 0.02184, 0.0, 0.02184, 0.0, 0.02184, 0.0, 0.02184, 0.0, 0.06813, 0.0, 0.02184, 0.0, 0.02184, 0.0, 0.06813, 0.0, 0.07312, 0.0, 0.1159, 0.0, 0.1159, 0.0, 0.07312, 0.0, 0.06813, 0.0, 0.02184, 0.0, 0.02184, 0.0, 0.06813, 0.0, 0.03633, 0.0, 0.03633, 0.0, 0.03633, 0.0, 0.03633, 0.0, 0.1363, 0.0, 0.1363, 0.0, 0.1363, 0.0, 0.1363, 0.0, 0.1363, 0.0, 0.06813, 0.0, 0.06813, 0.0, 0.1363, 0.0, 0.119, 0.0, 0.119, 0.0, 0.119, 0.0, 0.119, 0.0, 0.06813, 0.0, 0.02184, 0.0, 0.02184, 0.0, 0.06813, 0.0, 0.1363, 0.0, 0.1363, 0.0, 0.1363, 0.0, 0.1363, 0.0, 0.119, 0.0, 0.119, 0.0, 0.119, 0.0, 0.119, 0.0, 0.02184, 0.0, 0.02184, 0.0, 0.02184, 0.0, 0.02184, 0.0, 0.119, 0.0, 0.119, 0.0, 0.119, 0.0, 0.119, 0.0, 0.1363, 0.0, 0.1363, 0.0, 0.1363, 0.0, 0.1363, 0.0, 0.1363, 0.0, 0.06813, 0.0, 0.06813, 0.0, 0.1363, 0.0, 0.02184, 0.0, 0.02184, 0.0, 0.02184, 0.0, 0.02184, 0.0, 0.06813, 0.0, 0.02184, 0.0, 0.02184, 0.0, 0.06813, 0.0, 0.1363, 0.0, 0.06813, 0.0, 0.06813, 0.0, 0.1363, 0.0, 0.03633, 0.0, 0.03633, 0.0, 0.03633, 0.0, 0.03633, 0.0, 0.06813, 0.0, 0.02184, 0.0, 0.02184, 0.0, 0.06813, 0.0, 0.02184, 0.0, 0.02184, 0.0, 0.02184, 0.0, 0.02184, 0.0, 0.1363, 0.0, 0.06813, 0.0, 0.06813, 0.0, 0.1363, 0.0, 0.1363, 0.0, 0.1363, 0.0, 0.1363, 0.0, 0.1363, 0.0, 0.1159, 0.0, 0.119, 0.0, 0.119, 0.0, 0.1159, 0.0, 0.1363, 0.0, 0.1363, 0.0, 0.1363, 0.0, 0.1363, 0.0, 0.1363, 0.0, 0.06813, 0.0, 0.06813, 0.0, 0.1363, 0.0, 0.06588, 0.0, 0.03633, 0.0, 0.03633, 0.0, 0.06588, 0.0, 0.1363, 0.0, 0.1363, 0.0, 0.06813, 0.0, 0.06813, 0.0, 0.06813, 0.0, 0.06813, 0.0, 0.02184, 0.0, 0.02184, 0.0, 0.02184, 0.0, 0.06813, 0.0, 0.06813, 0.0, 0.02184, 0.0, 0.06813, 0.0, 0.02184, 0.0, 0.02184, 0.0, 0.06813, 0.0, 0.02184, 0.0, 0.02184, 0.0, 0.02184, 0.0, 0.02184, 0.0, 0.06813, 0.0, 0.1363, 0.0, 0.1363, 0.0, 0.06813, 0.0, 0.1159, 0.0, 0.07312, 0.0, 0.06813, 0.0, 0.1363, 0.0, 0.07312, 0.0, 0.03574, 0.0, 0.02184, 0.0, 0.06813, 0.0, 0.03574, 0.0, 0.03633, 0.0, 0.02184, 0.0, 0.02184, 0.0, 0.03574, 0.0, 0.03574, 0.0, 0.02184, 0.0, 0.02184, 0.0, 0.119, 0.0, 0.1159, 0.0, 0.1363, 0.0, 0.1363, 0.0, 0.119, 0.0, 0.119, 0.0, 0.1363, 0.0, 0.1363, 0.0, 0.119, 0.0, 0.119, 0.0, 0.1363, 0.0, 0.1363, 0.0, 0.03633, 0.0, 0.03633, 0.0, 0.02184, 0.0, 0.02184, 0.0, 0.119, 0.0, 0.119, 0.0, 0.1363, 0.0, 0.1363, 0.0, 0.03633, 0.0, 0.03633, 0.0, 0.02184, 0.0, 0.02184, 0.0, 0.06588, 0.0, 0.119, 0.0, 0.1363, 0.0, 0.06813, 0.0, 0.03633, 0.0, 0.06588, 0.0, 0.06813, 0.0, 0.02184, 0.0, 0.03633, 0.0, 0.03633, 0.0, 0.02184, 0.0, 0.02184, 0.0, 0.119, 0.0, 0.119, 0.0, 0.1363, 0.0, 0.1363, 0.0, 0.03574, 0.0, 0.07312, 0.0, 0.06813, 0.0, 0.03574, 0.0, 0.06813, 0.0, 0.119, 0.0, 0.119, 0.0, 0.06813, 0.0, 0.07312, 0.0, 0.1159, 0.0, 0.119, 0.0, 0.06813, 0.0, 0.03633, 0.0, 0.06813, 0.0, 0.06813, 0.0, 0.03633, 0.0, 0.03574, 0.0, 0.06813, 0.0, 0.06813, 0.0, 0.03633, 0.0, 0.06813, 0.0, 0.119, 0.0, 0.119, 0.0, 0.06813, 0.0, 0.06813, 0.0, 0.119, 0.0, 0.119, 0.0, 0.06813, 0.0, 0.03633, 0.0, 0.06813, 0.0, 0.06813, 0.0, 0.03633, 0.0, 0.06813, 0.0, 0.119, 0.0, 0.119, 0.0, 0.06588, 0.0, 0.03633, 0.0, 0.06813, 0.0, 0.06588, 0.0, 0.03633, 0.0, 0.03633, 0.0, 0.03633, 0.0, 0.03633, 0.0, 0.03633, 0.0, 0.03633, 0.0, 0.03574, 0.0, 0.03574, 0.0, 0.03633, 0.0, 0.119, 0.0, 0.06588, 0.0, 0.06588, 0.0, 0.119, 0.0, 0.03574, 0.0, 0.03574, 0.0, 0.03574, 0.0, 0.03574, 0.0, 0.0, 0.0, 0.0, 0.0, 0.0, 0.0, 0.0, 0.0, 0.1363, 1.0, 0.4613, 1.0, 0.4613, 1.0, 0.1363, 1.0, 0.0, 1.0, 0.1363, 1.0, 0.1363, 1.0, 0.0, 1.0, 0.4613, 1.0, 0.9266, 1.0, 0.9266, 1.0, 0.4613, 1.0, 0.1363, 1.0, 0.4613, 1.0, 0.4613, 1.0, 0.1363, 1.0, 0.4613, 1.0, 0.9266, 1.0, 0.9266, 1.0, 0.4613, 1.0, 0.0, 1.0, 0.1363, 1.0, 0.1363, 1.0, 0.0, 1.0, 0.0, 0.0, 0.0, 0.0, 0.0, 0.0, 0.0, 0.0, 0.0, 0.0, 0.0, 0.0, 0.0, 0.0, 0.0, 0.0, 0.1363, 1.0, 0.4613, 1.0, 0.9266, 1.0, 0.4633, 0.5, 0.0, 0.0, 0.0, 1.0, 0.0, 1.0, 0.1363, 1.0, 0.1363, 1.0, 0.0, 1.0, 0.4613, 1.0, 0.9266, 1.0, 0.9266, 1.0, 0.4613, 1.0, 0.1363, 1.0, 0.4613, 1.0, 0.4613, 1.0, 0.1363, 1.0, 1.0, 1.0, 1.0, 1.0, 1.0, 1.0, 1.0, 1.0, 1.0, 1.0, 1.0, 1.0, 1.0, 1.0, 1.0, 1.0, 0.9266, 0.0, 0.9266, 0.0, 0.9633, 0.0, 0.9633, 0.0, 1.0, 0.0, 1.0, 0.0, 1.0, 0.0, 1.0, 0.0, 1.0, 1.0, 0.9266, 1.0, 0.9633, 1.0, 1.0, 1.0, 0.9266, 0.0, 1.0, 0.0, 1.0, 0.0, 0.9633, 0.0, 1.0, 0.0, 1.0, 0.0, 1.0, 0.0, 1.0, 0.0, 0.9266, 1.0, 0.9266, 0.0, 0.9633, 0.0, 0.9633, 1.0, 0.0, 0.0, 0.0, 0.0, 0.0, 0.0, 0.0, 0.0, 0.0, 0.0, 0.0, 0.0, 0.0, 0.0, 0.0, 0.0, 0.0, 0.0, 0.0, 0.0, 0.0, 0.0, 0.0, 0.0, 1.0, 0.0, 1.0, 0.0, 1.0, 0.0, 1.0, 0.0, 1.0, 0.0])
me_plane.materials.append(mat_brown)
me_plane.materials.append(mat_white_001)
me_plane.materials.append(mat_black)
me_plane.materials.append(mat_pink)
me_plane.materials.append(mat_darkbrown)
me_plane.materials.append(mat_material)
me_plane.update()
arm_metarig = bpy.data.armatures.new('metarig')  # bones are not reproduced

# ---- objects
ob_rabbit = bpy.data.objects.new('rabbit', me_plane)
ob_metarig = bpy.data.objects.new('metarig', arm_metarig)

# ---- transforms, parenting, visibility, modifiers, constraints
ob_rabbit.location = (0.0, 0.0, -0.2417)
ob_rabbit.scale = (1.328, 1.0, 1.0)
_m = ob_rabbit.modifiers.new('Mirror', 'MIRROR')
_m.use_clip = True
ob_metarig.location = (0.0, 0.0, 0.0)
ob_metarig.scale = (4.567, 4.567, 4.567)
ob_metarig.show_in_front = True

# ---- collection membership
col_collection.objects.link(ob_rabbit)
col_collection.objects.link(ob_metarig)

# ---- scene / render settings (as saved in the file)
scene.frame_start = 1; scene.frame_end = 250; scene.frame_set(0)
scene.render.engine = 'CYCLES'
scene.cycles.sampling_pattern = 'TABULATED_SOBOL'
scene.cycles.use_light_tree = False
scene.view_settings.view_transform = 'Filmic'
bpy.context.view_layer.update()

# ---- added for rendering (the .blend has no active camera and no usable light): camera, sun
cam_auto = bpy.data.cameras.new('AutoCamera')
cam_auto.lens = 50.0
cam_auto.sensor_width = 36.0
cam_auto.clip_end = 1000.0
ob_auto_camera = bpy.data.objects.new('AutoCamera', cam_auto)
scene.collection.objects.link(ob_auto_camera)
ob_auto_camera.location = (3.30122, -3.96544, 3.69991)
ob_auto_camera.rotation_euler = (1.09748, -7.21219e-08, 0.694738)
scene.camera = ob_auto_camera
light_auto_sun = bpy.data.lights.new('AutoSun', 'SUN')
light_auto_sun.energy = 3.0
light_auto_sun.angle = 0.0523599
ob_auto_sun = bpy.data.objects.new('AutoSun', light_auto_sun)
scene.collection.objects.link(ob_auto_sun)
ob_auto_sun.rotation_euler = (0.872665, 0.174533, 0.523599)
bpy.context.view_layer.update()
